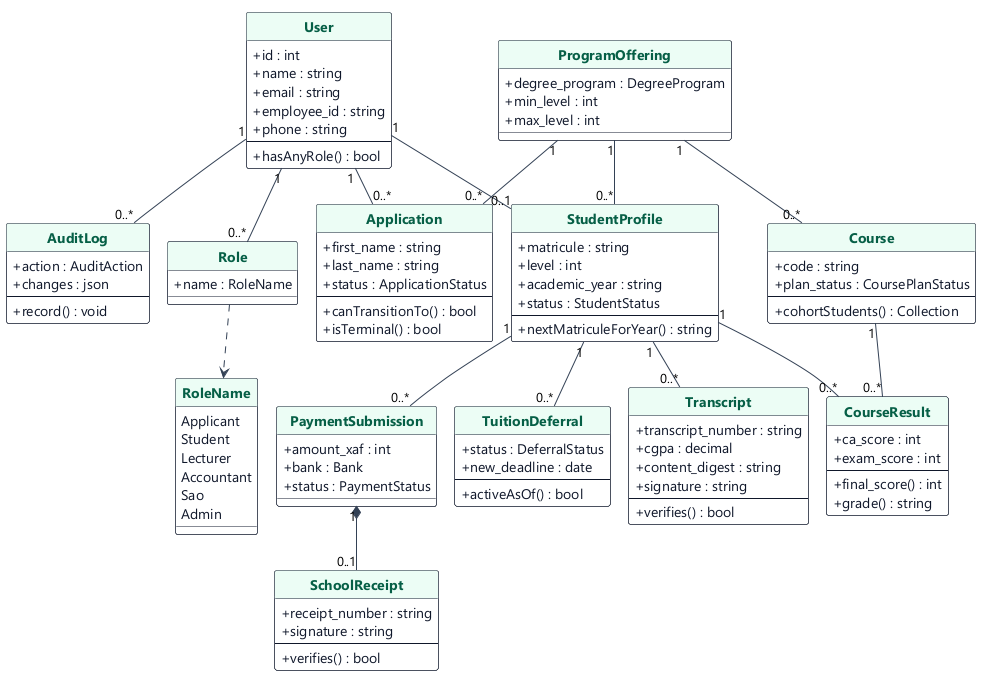

The diagram above was rendered by PlantUML. Its source (embedded in the PNG):
@startuml class-domain
' ── StarUML-style classic UML class diagram ───────────────────────────
!pragma layout smetana
skinparam backgroundColor #FFFFFF
skinparam shadowing false
skinparam classAttributeIconSize 0
skinparam defaultFontName "Segoe UI"
skinparam class {
  BackgroundColor #FFFFFF
  BorderColor #0F172A
  HeaderBackgroundColor #ECFDF5
  ArrowColor #334155
  AttributeFontColor #0F172A
  FontColor #065F46
  FontStyle bold
}
hide circle

class User {
  +id : int
  +name : string
  +email : string
  +employee_id : string
  +phone : string
  --
  +hasAnyRole() : bool
}

class Role {
  +name : RoleName
}

class StudentProfile {
  +matricule : string
  +level : int
  +academic_year : string
  +status : StudentStatus
  --
  +nextMatriculeForYear() : string
}

class Application {
  +first_name : string
  +last_name : string
  +status : ApplicationStatus
  --
  +canTransitionTo() : bool
  +isTerminal() : bool
}

class ProgramOffering {
  +degree_program : DegreeProgram
  +min_level : int
  +max_level : int
}

class PaymentSubmission {
  +amount_xaf : int
  +bank : Bank
  +status : PaymentStatus
}

class SchoolReceipt {
  +receipt_number : string
  +signature : string
  --
  +verifies() : bool
}

class TuitionDeferral {
  +status : DeferralStatus
  +new_deadline : date
  --
  +activeAsOf() : bool
}

class Course {
  +code : string
  +plan_status : CoursePlanStatus
  --
  +cohortStudents() : Collection
}

class CourseResult {
  +ca_score : int
  +exam_score : int
  --
  +final_score() : int
  +grade() : string
}

class Transcript {
  +transcript_number : string
  +cgpa : decimal
  +content_digest : string
  +signature : string
  --
  +verifies() : bool
}

class AuditLog {
  +action : AuditAction
  +changes : json
  --
  +record() : void
}

enum RoleName {
  Applicant
  Student
  Lecturer
  Accountant
  Sao
  Admin
}

' ── associations with multiplicities (StarUML notation) ──
User "1" -- "0..*" Role
Role  ..>  RoleName
User "1" -- "0..1" StudentProfile
User "1" -- "0..*" Application
User "1" -- "0..*" AuditLog
ProgramOffering "1" -- "0..*" Application
ProgramOffering "1" -- "0..*" StudentProfile
ProgramOffering "1" -- "0..*" Course
StudentProfile "1" -- "0..*" PaymentSubmission
StudentProfile "1" -- "0..*" TuitionDeferral
StudentProfile "1" -- "0..*" CourseResult
StudentProfile "1" -- "0..*" Transcript
PaymentSubmission "1" *-- "0..1" SchoolReceipt
Course "1" -- "0..*" CourseResult
@enduml